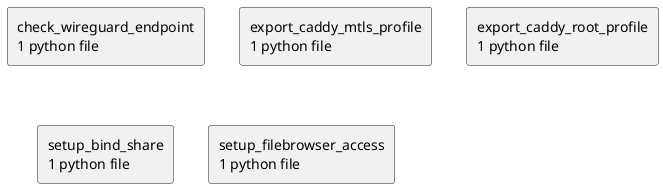

The diagram above was rendered by PlantUML. Its source (embedded in the PNG):
@startuml packages_snowbridge
set namespaceSeparator none
top to bottom direction
skinparam componentStyle rectangle
rectangle "check_wireguard_endpoint\n1 python file" as check_wireguard_endpoint
rectangle "export_caddy_mtls_profile\n1 python file" as export_caddy_mtls_profile
rectangle "export_caddy_root_profile\n1 python file" as export_caddy_root_profile
rectangle "setup_bind_share\n1 python file" as setup_bind_share
rectangle "setup_filebrowser_access\n1 python file" as setup_filebrowser_access
@enduml